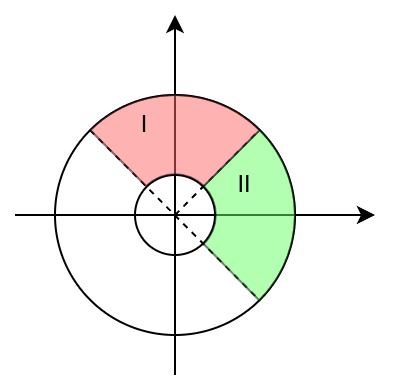

The diagram above was exported from draw.io. Its source (the exported page's mxGraphModel, read from the mxfile embedded in the PNG):
<mxGraphModel dx="567" dy="390" grid="1" gridSize="10" guides="1" tooltips="1" connect="1" arrows="1" fold="1" page="1" pageScale="1" pageWidth="827" pageHeight="1169" math="0" shadow="0">
  <root>
    <mxCell id="0" />
    <mxCell id="1" parent="0" />
    <mxCell id="Wcj6qVlo6SOqanEkWn8z-1" value="" style="endArrow=classic;html=1;rounded=0;" edge="1" parent="1">
      <mxGeometry width="50" height="50" relative="1" as="geometry">
        <mxPoint x="280" y="400" as="sourcePoint" />
        <mxPoint x="460" y="400" as="targetPoint" />
      </mxGeometry>
    </mxCell>
    <mxCell id="Wcj6qVlo6SOqanEkWn8z-2" value="" style="endArrow=classic;html=1;rounded=0;" edge="1" parent="1">
      <mxGeometry width="50" height="50" relative="1" as="geometry">
        <mxPoint x="360" y="480" as="sourcePoint" />
        <mxPoint x="360" y="300" as="targetPoint" />
      </mxGeometry>
    </mxCell>
    <mxCell id="Wcj6qVlo6SOqanEkWn8z-4" value="" style="ellipse;whiteSpace=wrap;html=1;aspect=fixed;fillColor=none;" vertex="1" parent="1">
      <mxGeometry x="340" y="380" width="40" height="40" as="geometry" />
    </mxCell>
    <mxCell id="Wcj6qVlo6SOqanEkWn8z-5" value="" style="ellipse;whiteSpace=wrap;html=1;aspect=fixed;fillColor=none;" vertex="1" parent="1">
      <mxGeometry x="300" y="340" width="120" height="120" as="geometry" />
    </mxCell>
    <mxCell id="Wcj6qVlo6SOqanEkWn8z-8" value="" style="endArrow=none;dashed=1;html=1;rounded=0;entryX=1;entryY=0;entryDx=0;entryDy=0;" edge="1" parent="1" target="Wcj6qVlo6SOqanEkWn8z-5">
      <mxGeometry width="50" height="50" relative="1" as="geometry">
        <mxPoint x="360" y="400" as="sourcePoint" />
        <mxPoint x="410" y="350" as="targetPoint" />
      </mxGeometry>
    </mxCell>
    <mxCell id="Wcj6qVlo6SOqanEkWn8z-9" value="" style="endArrow=none;dashed=1;html=1;rounded=0;entryX=1;entryY=1;entryDx=0;entryDy=0;exitX=0;exitY=0;exitDx=0;exitDy=0;" edge="1" parent="1" source="Wcj6qVlo6SOqanEkWn8z-5" target="Wcj6qVlo6SOqanEkWn8z-5">
      <mxGeometry width="50" height="50" relative="1" as="geometry">
        <mxPoint x="380" y="440" as="sourcePoint" />
        <mxPoint x="430" y="390" as="targetPoint" />
      </mxGeometry>
    </mxCell>
    <mxCell id="Wcj6qVlo6SOqanEkWn8z-10" value="" style="verticalLabelPosition=bottom;verticalAlign=top;html=1;shape=mxgraph.basic.partConcEllipse;startAngle=0.875;endAngle=0.125;arcWidth=0.66;fillColor=#FF6666;opacity=50;" vertex="1" parent="1">
      <mxGeometry x="300" y="340" width="120" height="120" as="geometry" />
    </mxCell>
    <mxCell id="Wcj6qVlo6SOqanEkWn8z-11" value="" style="verticalLabelPosition=bottom;verticalAlign=top;html=1;shape=mxgraph.basic.partConcEllipse;startAngle=0.125;endAngle=0.37609760289585414;arcWidth=0.66;fillColor=#66FF66;opacity=50;" vertex="1" parent="1">
      <mxGeometry x="300" y="340" width="120" height="120" as="geometry" />
    </mxCell>
    <mxCell id="Wcj6qVlo6SOqanEkWn8z-12" value="I" style="text;html=1;align=center;verticalAlign=middle;whiteSpace=wrap;rounded=0;" vertex="1" parent="1">
      <mxGeometry x="320" y="340" width="50" height="30" as="geometry" />
    </mxCell>
    <mxCell id="Wcj6qVlo6SOqanEkWn8z-13" value="II" style="text;html=1;align=center;verticalAlign=middle;whiteSpace=wrap;rounded=0;" vertex="1" parent="1">
      <mxGeometry x="370" y="370" width="50" height="30" as="geometry" />
    </mxCell>
  </root>
</mxGraphModel>